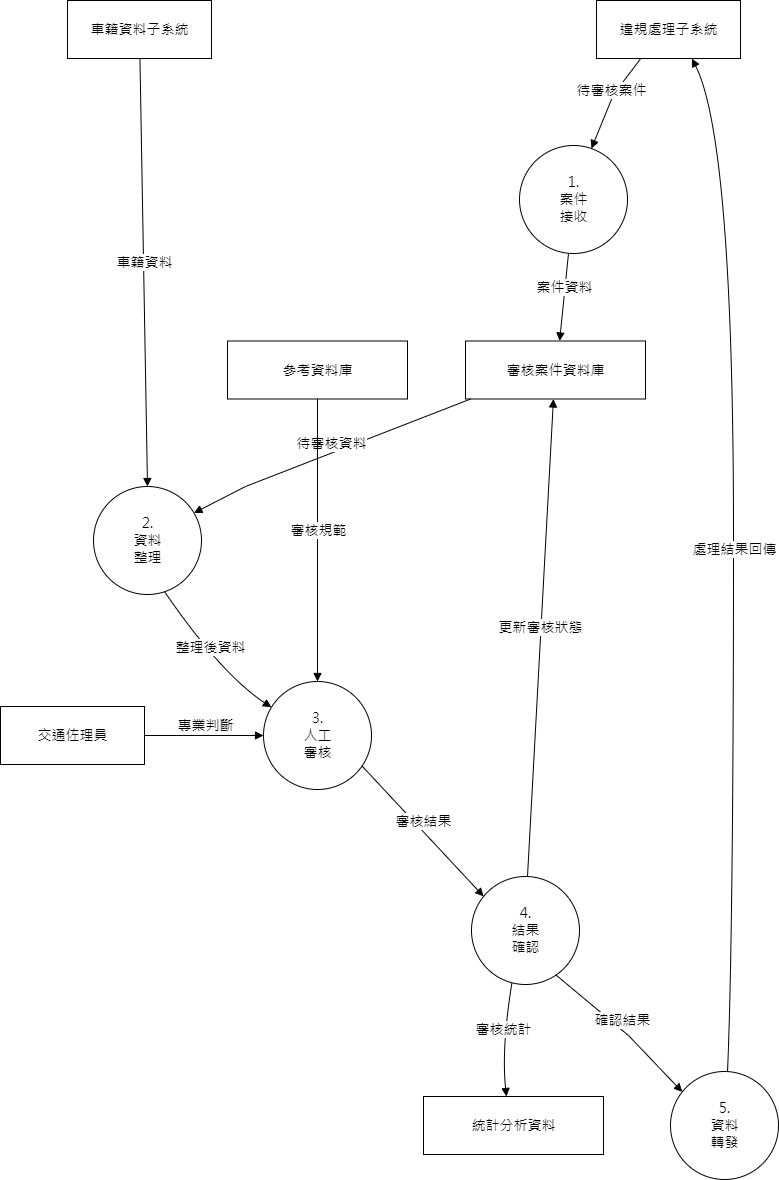

The diagram above was exported from draw.io. Its source (the exported page's mxGraphModel, read from the mxfile embedded in the PNG):
<mxGraphModel dx="1276" dy="606" grid="0" gridSize="10" guides="1" tooltips="1" connect="1" arrows="1" fold="1" page="1" pageScale="1" pageWidth="827" pageHeight="1169" math="0" shadow="0">
  <root>
    <mxCell id="0" />
    <mxCell id="1" parent="0" />
    <mxCell id="node1" value="&lt;font style='font-size: 14.0px;' face='Microsoft JhengHei' color='#000000'&gt;違規處理子系統&lt;/font&gt;" style="verticalAlign=middle;html=1;rounded=0;labelBackgroundColor=none;strokeColor=black;fillColor=none;strokeWidth=1;dashed=0;" parent="1" vertex="1">
      <mxGeometry x="600" y="27" width="144" height="58" as="geometry" />
    </mxCell>
    <mxCell id="node7" value="&lt;font style='font-size: 14.0px;' face='Microsoft JhengHei' color='#000000'&gt;1.&lt;br/&gt;案件&lt;br/&gt;接收&lt;/font&gt;" style="ellipse;aspect=fixed;verticalAlign=middle;html=1;rounded=0;labelBackgroundColor=none;strokeColor=black;fillColor=none;strokeWidth=1;dashed=0;" parent="1" vertex="1">
      <mxGeometry x="523" y="172" width="108" height="108" as="geometry" />
    </mxCell>
    <mxCell id="node2" value="&lt;font style='font-size: 14.0px;' face='Microsoft JhengHei' color='#000000'&gt;車籍資料子系統&lt;/font&gt;" style="verticalAlign=middle;html=1;rounded=0;labelBackgroundColor=none;strokeColor=black;fillColor=none;strokeWidth=1;dashed=0;" parent="1" vertex="1">
      <mxGeometry x="71" y="27" width="144" height="58" as="geometry" />
    </mxCell>
    <mxCell id="node8" value="&lt;font style='font-size: 14.0px;' face='Microsoft JhengHei' color='#000000'&gt;2.&lt;br/&gt;資料&lt;br/&gt;整理&lt;/font&gt;" style="ellipse;aspect=fixed;verticalAlign=middle;html=1;rounded=0;labelBackgroundColor=none;strokeColor=black;fillColor=none;strokeWidth=1;dashed=0;" parent="1" vertex="1">
      <mxGeometry x="97" y="513" width="108" height="108" as="geometry" />
    </mxCell>
    <mxCell id="node3" value="&lt;font style='font-size: 14.0px;' face='Microsoft JhengHei' color='#000000'&gt;審核案件資料庫&lt;/font&gt;" style="verticalAlign=middle;html=1;rounded=0;labelBackgroundColor=none;strokeColor=black;fillColor=none;strokeWidth=1;dashed=0;" parent="1" vertex="1">
      <mxGeometry x="469" y="367.5" width="180" height="58" as="geometry" />
    </mxCell>
    <mxCell id="node4" value="&lt;font style='font-size: 14.0px;' face='Microsoft JhengHei' color='#000000'&gt;參考資料庫&lt;/font&gt;" style="verticalAlign=middle;html=1;rounded=0;labelBackgroundColor=none;strokeColor=black;fillColor=none;strokeWidth=1;dashed=0;" parent="1" vertex="1">
      <mxGeometry x="231" y="367.5" width="180" height="58" as="geometry" />
    </mxCell>
    <mxCell id="node5" value="&lt;font style='font-size: 14.0px;' face='Microsoft JhengHei' color='#000000'&gt;3.&lt;br/&gt;人工&lt;br/&gt;審核&lt;/font&gt;" style="ellipse;aspect=fixed;verticalAlign=middle;html=1;rounded=0;labelBackgroundColor=none;strokeColor=black;fillColor=none;strokeWidth=1;dashed=0;" parent="1" vertex="1">
      <mxGeometry x="267" y="708" width="108" height="108" as="geometry" />
    </mxCell>
    <mxCell id="node9" value="&lt;font style='font-size: 14.0px;' face='Microsoft JhengHei' color='#000000'&gt;4.&lt;br/&gt;結果&lt;br/&gt;確認&lt;/font&gt;" style="ellipse;aspect=fixed;verticalAlign=middle;html=1;rounded=0;labelBackgroundColor=none;strokeColor=black;fillColor=none;strokeWidth=1;dashed=0;" parent="1" vertex="1">
      <mxGeometry x="475" y="903" width="108" height="108" as="geometry" />
    </mxCell>
    <mxCell id="node6" value="&lt;font style='font-size: 14.0px;' face='Microsoft JhengHei' color='#000000'&gt;交通佐理員&lt;/font&gt;" style="verticalAlign=middle;html=1;rounded=0;labelBackgroundColor=none;strokeColor=black;fillColor=none;strokeWidth=1;dashed=0;" parent="1" vertex="1">
      <mxGeometry x="4" y="733" width="144" height="58" as="geometry" />
    </mxCell>
    <mxCell id="node10" value="&lt;font style='font-size: 14.0px;' face='Microsoft JhengHei' color='#000000'&gt;5.&lt;br/&gt;資料&lt;br/&gt;轉發&lt;/font&gt;" style="ellipse;aspect=fixed;verticalAlign=middle;html=1;rounded=0;labelBackgroundColor=none;strokeColor=black;fillColor=none;strokeWidth=1;dashed=0;" parent="1" vertex="1">
      <mxGeometry x="674" y="1098" width="108" height="108" as="geometry" />
    </mxCell>
    <mxCell id="node11" value="&lt;font style='font-size: 14.0px;' face='Microsoft JhengHei' color='#000000'&gt;統計分析資料&lt;/font&gt;" style="verticalAlign=middle;html=1;rounded=0;labelBackgroundColor=none;strokeColor=black;fillColor=none;strokeWidth=1;dashed=0;" parent="1" vertex="1">
      <mxGeometry x="427" y="1123" width="180" height="58" as="geometry" />
    </mxCell>
    <mxCell id="edge9" style="html=1;endArrow=block;dashed=0;endFill=1;startArrow=none;startFill=0;fillColor=black;strokeColor=black;strokeWidth=1;rounded=0;exitX=0.3074;exitY=1.0000;entryX=0.6779;entryY=0.0000;" parent="1" source="node1" target="node7" edge="1">
      <mxGeometry relative="1" as="geometry">
        <mxPoint x="644.27" y="85" as="sourcePoint" />
        <mxPoint x="596.21" y="164.6199999999999" as="targetPoint" />
        <Array as="points">
          <mxPoint x="617" y="121" />
        </Array>
      </mxGeometry>
    </mxCell>
    <mxCell id="label_edge9" value="&lt;font style='font-size: 14.0px;' face='Microsoft JhengHei' color='#000000'&gt; 待審核案件&lt;/font&gt;" style="edgeLabel;html=1;align=center;verticalAlign=bottom;resizable=0;points=[];" parent="edge9" vertex="1" connectable="0">
      <mxGeometry relative="1" as="geometry" />
    </mxCell>
    <mxCell id="edge10" style="html=1;endArrow=block;dashed=0;endFill=1;startArrow=none;startFill=0;fillColor=black;strokeColor=black;strokeWidth=1;rounded=0;exitX=0.5031;exitY=1.0000;entryX=0.4908;entryY=0.0000;" parent="1" source="node2" target="node8" edge="1">
      <mxGeometry relative="1" as="geometry">
        <mxPoint x="143.44" y="85.08999999999992" as="sourcePoint" />
        <mxPoint x="150.01" y="502.91999999999996" as="targetPoint" />
      </mxGeometry>
    </mxCell>
    <mxCell id="label_edge10" value="&lt;font style='font-size: 14.0px;' face='Microsoft JhengHei' color='#000000'&gt; 車籍資料&lt;/font&gt;" style="edgeLabel;html=1;align=center;verticalAlign=bottom;resizable=0;points=[];" parent="edge10" vertex="1" connectable="0">
      <mxGeometry relative="1" as="geometry" />
    </mxCell>
    <mxCell id="edge11" style="html=1;endArrow=block;dashed=0;endFill=1;startArrow=none;startFill=0;fillColor=black;strokeColor=black;strokeWidth=1;rounded=0;exitX=0.0287;exitY=1.0000;entryX=1.0000;entryY=0.1967;" parent="1" source="node3" target="node8" edge="1">
      <mxGeometry relative="1" as="geometry">
        <mxPoint x="474.17" y="425.53" as="sourcePoint" />
        <mxPoint x="206.51" y="534.24" as="targetPoint" />
        <Array as="points">
          <mxPoint x="249" y="513" />
        </Array>
      </mxGeometry>
    </mxCell>
    <mxCell id="label_edge11" value="&lt;font style='font-size: 14.0px;' face='Microsoft JhengHei' color='#000000'&gt; 待審核資料&lt;/font&gt;" style="edgeLabel;html=1;align=center;verticalAlign=bottom;resizable=0;points=[];" parent="edge11" vertex="1" connectable="0">
      <mxGeometry relative="1" as="geometry" />
    </mxCell>
    <mxCell id="edge12" style="html=1;endArrow=block;dashed=0;endFill=1;startArrow=none;startFill=0;fillColor=black;strokeColor=black;strokeWidth=1;rounded=0;exitX=0.5000;exitY=1.0000;entryX=0.5000;entryY=0.0000;" parent="1" source="node4" target="node5" edge="1">
      <mxGeometry relative="1" as="geometry">
        <mxPoint x="321" y="425.72" as="sourcePoint" />
        <mxPoint x="321" y="697.29" as="targetPoint" />
      </mxGeometry>
    </mxCell>
    <mxCell id="label_edge12" value="&lt;font style='font-size: 14.0px;' face='Microsoft JhengHei' color='#000000'&gt; 審核規範&lt;/font&gt;" style="edgeLabel;html=1;align=center;verticalAlign=bottom;resizable=0;points=[];" parent="edge12" vertex="1" connectable="0">
      <mxGeometry relative="1" as="geometry" />
    </mxCell>
    <mxCell id="edge3" style="html=1;endArrow=block;dashed=0;endFill=1;startArrow=none;startFill=0;fillColor=black;strokeColor=black;strokeWidth=1;rounded=0;exitX=1.0000;exitY=0.8454;entryX=0.0000;entryY=0.0876;" parent="1" source="node5" target="node9" edge="1">
      <mxGeometry relative="1" as="geometry">
        <mxPoint x="360.12" y="799.3" as="sourcePoint" />
        <mxPoint x="482.07" y="912.46" as="targetPoint" />
      </mxGeometry>
    </mxCell>
    <mxCell id="label_edge3" value="&lt;font style='font-size: 14.0px;' face='Microsoft JhengHei' color='#000000'&gt; 審核結果&lt;/font&gt;" style="edgeLabel;html=1;align=center;verticalAlign=bottom;resizable=0;points=[];" parent="edge3" vertex="1" connectable="0">
      <mxGeometry relative="1" as="geometry" />
    </mxCell>
    <mxCell id="edge8" style="html=1;endArrow=block;dashed=0;endFill=1;startArrow=none;startFill=0;fillColor=black;strokeColor=black;strokeWidth=1;rounded=0;exitX=1.0000;exitY=0.5000;entryX=0.0000;entryY=0.5000;" parent="1" source="node6" target="node5" edge="1">
      <mxGeometry relative="1" as="geometry">
        <mxPoint x="148.18" y="762" as="sourcePoint" />
        <mxPoint x="256.74" y="762" as="targetPoint" />
      </mxGeometry>
    </mxCell>
    <mxCell id="label_edge8" value="&lt;font style='font-size: 14.0px;' face='Microsoft JhengHei' color='#000000'&gt; 專業判斷&lt;/font&gt;" style="edgeLabel;html=1;align=center;verticalAlign=bottom;resizable=0;points=[];" parent="edge8" vertex="1" connectable="0">
      <mxGeometry relative="1" as="geometry" />
    </mxCell>
    <mxCell id="edge1" style="html=1;endArrow=block;dashed=0;endFill=1;startArrow=none;startFill=0;fillColor=black;strokeColor=black;strokeWidth=1;rounded=0;exitX=0.4477;exitY=1.0000;entryX=0.5227;entryY=0.0000;" parent="1" source="node7" target="node3" edge="1">
      <mxGeometry relative="1" as="geometry">
        <mxPoint x="571.35" y="279.85" as="sourcePoint" />
        <mxPoint x="563.08" y="357.30999999999995" as="targetPoint" />
      </mxGeometry>
    </mxCell>
    <mxCell id="label_edge1" value="&lt;font style='font-size: 14.0px;' face='Microsoft JhengHei' color='#000000'&gt; 案件資料&lt;/font&gt;" style="edgeLabel;html=1;align=center;verticalAlign=bottom;resizable=0;points=[];" parent="edge1" vertex="1" connectable="0">
      <mxGeometry relative="1" as="geometry" />
    </mxCell>
    <mxCell id="edge2" style="html=1;endArrow=block;dashed=0;endFill=1;startArrow=none;startFill=0;fillColor=black;strokeColor=black;strokeWidth=1;curved=1;exitX=0.6681;exitY=1.0000;entryX=0.0000;entryY=0.1909;" parent="1" source="node8" target="node5" edge="1">
      <mxGeometry relative="1" as="geometry">
        <mxPoint x="169.15" y="617.99" as="sourcePoint" />
        <mxPoint x="266.13" y="728.62" as="targetPoint" />
        <Array as="points">
          <mxPoint x="224.34633522153325" y="700.2701493128588" />
        </Array>
      </mxGeometry>
    </mxCell>
    <mxCell id="label_edge2" value="&lt;font style='font-size: 14.0px;' face='Microsoft JhengHei' color='#000000'&gt; 整理後資料&lt;/font&gt;" style="edgeLabel;html=1;align=center;verticalAlign=bottom;resizable=0;points=[];" parent="edge2" vertex="1" connectable="0">
      <mxGeometry relative="1" as="geometry" />
    </mxCell>
    <mxCell id="edge5" style="html=1;endArrow=block;dashed=0;endFill=1;startArrow=none;startFill=0;fillColor=black;strokeColor=black;strokeWidth=1;rounded=0;exitX=0.5265;exitY=0.0000;entryX=0.4886;entryY=1.0000;" parent="1" source="node9" target="node3" edge="1">
      <mxGeometry relative="1" as="geometry">
        <mxPoint x="531.86" y="902.79" as="sourcePoint" />
        <mxPoint x="556.94" y="435.85" as="targetPoint" />
      </mxGeometry>
    </mxCell>
    <mxCell id="label_edge5" value="&lt;font style='font-size: 14.0px;' face='Microsoft JhengHei' color='#000000'&gt; 更新審核狀態&lt;/font&gt;" style="edgeLabel;html=1;align=center;verticalAlign=bottom;resizable=0;points=[];" parent="edge5" vertex="1" connectable="0">
      <mxGeometry relative="1" as="geometry" />
    </mxCell>
    <mxCell id="edge4" style="html=1;endArrow=block;dashed=0;endFill=1;startArrow=none;startFill=0;fillColor=black;strokeColor=black;strokeWidth=1;rounded=0;exitX=0.8452;exitY=1.0000;entryX=0.0000;entryY=0.0931;" parent="1" source="node9" target="node10" edge="1">
      <mxGeometry relative="1" as="geometry">
        <mxPoint x="566.28" y="996.42" as="sourcePoint" />
        <mxPoint x="680.87" y="1108.05" as="targetPoint" />
        <Array as="points">
          <mxPoint x="632" y="1062" />
        </Array>
      </mxGeometry>
    </mxCell>
    <mxCell id="label_edge4" value="&lt;font style='font-size: 14.0px;' face='Microsoft JhengHei' color='#000000'&gt; 確認結果&lt;/font&gt;" style="edgeLabel;html=1;align=center;verticalAlign=bottom;resizable=0;points=[];" parent="edge4" vertex="1" connectable="0">
      <mxGeometry relative="1" as="geometry" />
    </mxCell>
    <mxCell id="edge6" style="html=1;endArrow=block;dashed=0;endFill=1;startArrow=none;startFill=0;fillColor=black;strokeColor=black;strokeWidth=1;curved=1;exitX=0.3680;exitY=1.0000;entryX=0.4609;entryY=0.0000;" parent="1" source="node9" target="node11" edge="1">
      <mxGeometry relative="1" as="geometry">
        <mxPoint x="514.74" y="1009.41" as="sourcePoint" />
        <mxPoint x="509.97" y="1112.6" as="targetPoint" />
        <Array as="points">
          <mxPoint x="504.81582948005257" y="1074.3813393520882" />
        </Array>
      </mxGeometry>
    </mxCell>
    <mxCell id="label_edge6" value="&lt;font style='font-size: 14.0px;' face='Microsoft JhengHei' color='#000000'&gt; 審核統計&lt;/font&gt;" style="edgeLabel;html=1;align=center;verticalAlign=bottom;resizable=0;points=[];" parent="edge6" vertex="1" connectable="0">
      <mxGeometry relative="1" as="geometry" />
    </mxCell>
    <mxCell id="edge7" style="html=1;endArrow=block;dashed=0;endFill=1;startArrow=none;startFill=0;fillColor=black;strokeColor=black;strokeWidth=1;curved=1;exitX=0.5354;exitY=0.0000;entryX=0.6625;entryY=1.0000;" parent="1" source="node10" target="node1" edge="1">
      <mxGeometry relative="1" as="geometry">
        <mxPoint x="731.82" y="1097.78" as="sourcePoint" />
        <mxPoint x="695.4" y="93.99000000000001" as="targetPoint" />
        <Array as="points">
          <mxPoint x="737" y="958" />
          <mxPoint x="737" y="167.74458937198074" />
        </Array>
      </mxGeometry>
    </mxCell>
    <mxCell id="label_edge7" value="&lt;font style='font-size: 14.0px;' face='Microsoft JhengHei' color='#000000'&gt; 處理結果回傳&lt;/font&gt;" style="edgeLabel;html=1;align=center;verticalAlign=bottom;resizable=0;points=[];" parent="edge7" vertex="1" connectable="0">
      <mxGeometry relative="1" as="geometry" />
    </mxCell>
  </root>
</mxGraphModel>